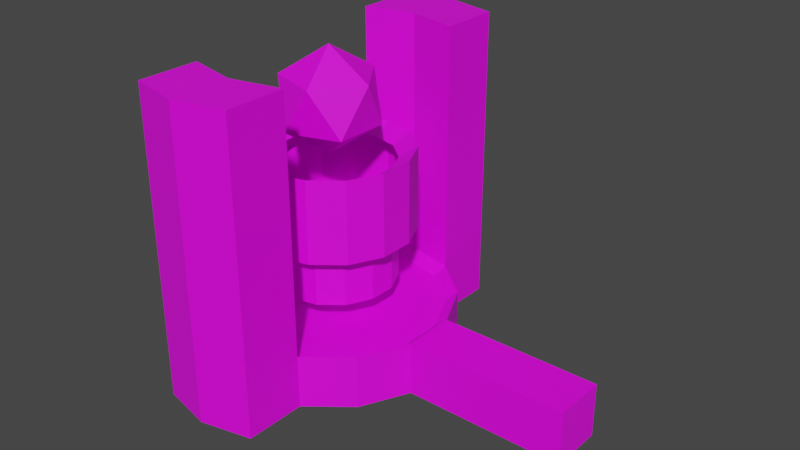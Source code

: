 # Source: Engine_Mesh.blend  (saved by Blender 2.81.16; exported with 4.5.12 LTS)
import bpy
from mathutils import Matrix  # noqa: F401  (used for matrix-valued properties, if any)

bpy.ops.wm.read_factory_settings(use_empty=True)
scene = bpy.context.scene
scene.name = 'Scene'

# ---- collections
col_collection = bpy.data.collections.new('Collection'); scene.collection.children.link(col_collection)

# ---- images (referenced by path relative to the original .blend; pixels are not part of the script)
import os
ASSET_DIR = os.environ.get("B2B_ASSET_DIR", "")  # directory of the original .blend (textures are referenced by path, not embedded)
HERE = os.path.dirname(os.path.abspath(__file__))  # packed textures are extracted next to this script under _unpacked/

def load_image(name, relpath, width, height, colorspace="sRGB"):
    """Load a texture the original file referenced (path relative to the .blend, or extracted next to this script)."""
    p = next((c for c in (os.path.join(HERE, relpath), os.path.join(ASSET_DIR, relpath)) if relpath and os.path.exists(c)), "")
    if p:
        img = bpy.data.images.load(p, check_existing=True)
        img.name = name
    else:  # same state as the original file: an image datablock whose file is absent (Cycles renders it pink)
        img = bpy.data.images.new(name, width, height)
        img.source = "FILE"
        img.filepath = "//" + (relpath or name)
    img.colorspace_settings.name = colorspace
    return img
img_engine_texture2 = load_image('Engine_Texture2', 'Engine_Texture2.png', 1024, 1024, 'sRGB')

# ---- materials (node trees are filled in below, after node groups)
mat_material_001 = bpy.data.materials.new('Material.001')
mat_material_001.use_transparent_shadow = False

# ---- material node trees
mat_material_001.use_nodes = True; mat_material_001.node_tree.nodes.clear()
_N = mat_material_001.node_tree.nodes; _L = mat_material_001.node_tree.links
n0 = _N.new('ShaderNodeOutputMaterial'); n0.name = 'Material Output'; n0.location = (300, 300)
n1 = _N.new('ShaderNodeBsdfPrincipled'); n1.name = 'Principled BSDF'; n1.location = (10, 300)
n1.distribution = 'GGX'
n1.subsurface_method = 'BURLEY'
n1.inputs[3].default_value = 1.45
n1.inputs[27].default_value = (0.0, 0.0, 0.0, 1.0)
n1.inputs[28].default_value = 1.0
n2 = _N.new('ShaderNodeTexImage'); n2.name = 'Image Texture'; n2.location = (-280, 280)
n2.image = img_engine_texture2
n2.interpolation = 'Closest'
_L.new(n1.outputs[0], n0.inputs[0])
_L.new(n2.outputs[0], n1.inputs[0])
n0.is_active_output = True

# ---- world
world_world = bpy.data.worlds.new('World'); scene.world = world_world
world_world.use_nodes = True; world_world.node_tree.nodes.clear()
_N = world_world.node_tree.nodes; _L = world_world.node_tree.links
n0 = _N.new('ShaderNodeOutputWorld'); n0.name = 'World Output'; n0.location = (300, 300)
n1 = _N.new('ShaderNodeBackground'); n1.name = 'Background'; n1.location = (10, 300)
n1.inputs[0].default_value = (0.05088, 0.05088, 0.05088, 1.0)
_L.new(n1.outputs[0], n0.inputs[0])
n0.is_active_output = True
world_world.color = (0.05088, 0.05088, 0.05088)
world_world.use_sun_shadow = False
world_world.sun_shadow_jitter_overblur = 0.0

# ---- meshes
me_icosphere = bpy.data.meshes.new('Icosphere')
me_icosphere.from_pydata([(1.405, 2.458, -1.074e-07), (1.864, 2.809, 0.3334), (1.229, 2.809, 0.5394), (0.8375, 2.809, -1.228e-07), (1.229, 2.809, -0.5394), (1.864, 2.809, -0.3334), (1.58, 3.376, 0.5394), (0.9458, 3.376, 0.3334), (0.9458, 3.376, -0.3334), (1.58, 3.376, -0.5394), (1.972, 3.376, -1.476e-07), (1.405, 3.726, -1.629e-07), (2.828, 0.0002981, 0.3228), (2.828, 0.6584, 0.3228), (2.547, 0.0002981, 0.9043), (2.547, 0.6584, 0.9043), (2.043, 0.0002981, 1.307), (2.043, 0.6584, 1.307), (1.413, 0.0002981, 1.45), (1.413, 0.6584, 1.45), (0.7841, 0.0002981, 1.307), (0.7841, 0.6584, 1.307), (0.2794, 0.0002981, 0.9043), (0.2794, 0.6584, 0.9043), (-0.0006469, 0.0002981, 0.3228), (-0.0006469, 0.6584, 0.3228), (2.686, 0.5487, 0.2905), (2.434, 0.5487, 0.8139), (1.98, 0.5487, 1.176), (1.413, 0.5487, 1.305), (0.847, 0.5487, 1.176), (0.3928, 0.5487, 0.8139), (0.1408, 0.5487, 0.2905), (1.795, 0.5487, 0.08714), (1.72, 0.5487, 0.2442), (1.583, 0.5487, 0.3528), (1.413, 0.5487, 0.3916), (1.244, 0.5487, 0.3528), (1.107, 0.5487, 0.2442), (1.032, 0.5487, 0.08714), (2.139, 1.536, 0.1656), (1.995, 1.536, 0.4639), (1.736, 1.536, 0.6704), (1.413, 1.536, 0.7441), (1.091, 1.536, 0.6704), (0.8317, 1.536, 0.4639), (0.688, 1.536, 0.1656), (2.139, 2.414, 0.1656), (1.995, 2.414, 0.4639), (1.736, 2.414, 0.6704), (1.413, 2.414, 0.7441), (1.091, 2.414, 0.6704), (0.8317, 2.414, 0.4639), (0.688, 2.414, 0.1656), (2.356, 1.536, 0.2152), (2.17, 1.536, 0.6031), (1.833, 1.536, 0.8715), (1.413, 1.536, 0.9673), (0.9937, 1.536, 0.8715), (0.6572, 1.536, 0.6031), (0.4704, 1.536, 0.2152), (2.356, 2.546, 0.2152), (2.17, 2.546, 0.6031), (1.833, 2.546, 0.8715), (1.413, 2.546, 0.9673), (0.9937, 2.546, 0.8715), (0.6572, 2.546, 0.6031), (0.4704, 2.546, 0.2152), (2.139, 0.8999, 0.1656), (1.995, 0.8999, 0.4639), (1.736, 0.8999, 0.6704), (1.413, 0.8999, 0.7441), (1.091, 0.8999, 0.6704), (0.8317, 0.8999, 0.4639), (0.688, 0.8999, 0.1656), (4.803, 0.0002981, 0.3228), (4.803, 0.6584, 0.3228), (2.043, 0.6584, 2.053), (2.043, 0.0002981, 2.053), (1.413, 0.0002982, 2.197), (1.413, 0.6584, 2.197), (0.7841, 0.0002981, 2.053), (0.7841, 0.6584, 2.053), (1.413, 3.731, 1.45), (2.043, 3.731, 1.307), (1.413, 3.731, 2.197), (0.7841, 3.731, 1.307), (2.043, 3.731, 2.053), (0.7841, 3.731, 2.053), (2.828, 0.000298, -0.3228), (2.828, 0.6584, -0.3228), (2.547, 0.000298, -0.9043), (2.547, 0.6584, -0.9043), (2.043, 0.000298, -1.307), (2.043, 0.6584, -1.307), (1.413, 0.000298, -1.45), (1.413, 0.6584, -1.45), (0.7841, 0.000298, -1.307), (0.7841, 0.6584, -1.307), (0.2794, 0.000298, -0.9043), (0.2794, 0.6584, -0.9043), (-0.0006469, 0.000298, -0.3228), (-0.0006469, 0.6584, -0.3228), (2.686, 0.5487, -0.2905), (2.434, 0.5487, -0.8139), (1.98, 0.5487, -1.176), (1.413, 0.5487, -1.305), (0.847, 0.5487, -1.176), (0.3928, 0.5487, -0.8139), (0.1408, 0.5487, -0.2905), (1.795, 0.5487, -0.08714), (1.72, 0.5487, -0.2442), (1.583, 0.5487, -0.3528), (1.413, 0.5487, -0.3916), (1.244, 0.5487, -0.3528), (1.107, 0.5487, -0.2442), (1.032, 0.5487, -0.08714), (2.139, 1.536, -0.1656), (1.995, 1.536, -0.4639), (1.736, 1.536, -0.6704), (1.413, 1.536, -0.7441), (1.091, 1.536, -0.6704), (0.8317, 1.536, -0.4639), (0.688, 1.536, -0.1656), (2.139, 2.414, -0.1656), (1.995, 2.414, -0.4639), (1.736, 2.414, -0.6704), (1.413, 2.414, -0.7441), (1.091, 2.414, -0.6704), (0.8317, 2.414, -0.4639), (0.688, 2.414, -0.1656), (2.356, 1.536, -0.2152), (2.17, 1.536, -0.6031), (1.833, 1.536, -0.8715), (1.413, 1.536, -0.9673), (0.9937, 1.536, -0.8715), (0.6572, 1.536, -0.6031), (0.4704, 1.536, -0.2152), (2.356, 2.546, -0.2152), (2.17, 2.546, -0.6031), (1.833, 2.546, -0.8715), (1.413, 2.546, -0.9673), (0.9937, 2.546, -0.8715), (0.6572, 2.546, -0.6031), (0.4704, 2.546, -0.2152), (2.139, 0.8999, -0.1656), (1.995, 0.8999, -0.4639), (1.736, 0.8999, -0.6704), (1.413, 0.8999, -0.7441), (1.091, 0.8999, -0.6704), (0.8317, 0.8999, -0.4639), (0.688, 0.8999, -0.1656), (4.803, 0.000298, -0.3228), (4.803, 0.6584, -0.3228), (2.043, 0.6584, -2.053), (2.043, 0.000298, -2.053), (1.413, 0.000298, -2.197), (1.413, 0.6584, -2.197), (0.7841, 0.000298, -2.053), (0.7841, 0.6584, -2.053), (1.413, 3.731, -1.45), (2.043, 3.731, -1.307), (1.413, 3.731, -2.197), (0.7841, 3.731, -1.307), (2.043, 3.731, -2.053), (0.7841, 3.731, -2.053), (2.828, 0.0002981, -1.303e-11), (2.828, 0.6584, -2.878e-08), (2.686, 0.5487, -2.398e-08), (1.795, 0.5487, -2.398e-08), (2.139, 1.536, -6.716e-08), (2.139, 2.414, -1.055e-07), (2.356, 1.536, -6.716e-08), (2.356, 2.546, -1.113e-07), (2.139, 0.8999, -3.933e-08), (4.803, 0.0002981, -1.303e-11), (4.803, 0.6584, -2.878e-08)], [], [(0, 1, 2), (1, 0, 5), (0, 2, 3), (0, 3, 4), (0, 4, 5), (1, 5, 10), (2, 1, 6), (3, 2, 7), (4, 3, 8), (5, 4, 9), (1, 10, 6), (2, 6, 7), (3, 7, 8), (4, 8, 9), (5, 9, 10), (6, 10, 11), (7, 6, 11), (8, 7, 11), (9, 8, 11), (10, 9, 11), (167, 13, 76, 176), (12, 13, 15, 14), (14, 15, 17, 16), (16, 17, 77, 78), (19, 21, 86, 83), (20, 21, 23, 22), (22, 23, 25, 24), (17, 15, 27, 28), (23, 21, 30, 31), (15, 13, 26, 27), (25, 23, 31, 32), (21, 19, 29, 30), (28, 27, 34, 35), (30, 29, 36, 37), (31, 30, 37, 38), (32, 31, 38, 39), (27, 26, 33, 34), (52, 53, 67, 66), (45, 46, 74, 73), (44, 45, 73, 72), (43, 44, 72, 71), (42, 43, 71, 70), (41, 42, 70, 69), (40, 41, 69, 68), (51, 52, 66, 65), (46, 45, 59, 60), (50, 51, 65, 64), (45, 44, 58, 59), (49, 50, 64, 63), (44, 43, 57, 58), (48, 49, 63, 62), (43, 42, 56, 57), (47, 48, 62, 61), (42, 41, 55, 56), (171, 47, 61, 173), (41, 40, 54, 55), (56, 55, 62, 63), (57, 56, 63, 64), (58, 57, 64, 65), (59, 58, 65, 66), (60, 59, 66, 67), (55, 54, 61, 62), (170, 40, 68, 174), (175, 176, 76, 75), (13, 12, 75, 76), (167, 168, 26, 13), (79, 80, 82, 81), (21, 20, 81, 82), (20, 18, 79, 81), (21, 82, 88, 86), (83, 86, 88, 85), (77, 17, 84, 87), (82, 80, 85, 88), (12, 166, 175, 75), (40, 170, 172, 54), (54, 172, 173, 61), (26, 168, 169, 33), (167, 176, 153, 90), (89, 91, 92, 90), (91, 93, 94, 92), (93, 155, 154, 94), (96, 160, 163, 98), (97, 99, 100, 98), (99, 101, 102, 100), (94, 105, 104, 92), (100, 108, 107, 98), (96, 106, 105, 94), (92, 104, 103, 90), (102, 109, 108, 100), (98, 107, 106, 96), (105, 112, 111, 104), (106, 113, 112, 105), (107, 114, 113, 106), (108, 115, 114, 107), (109, 116, 115, 108), (104, 111, 110, 103), (129, 143, 144, 130), (122, 150, 151, 123), (121, 149, 150, 122), (120, 148, 149, 121), (119, 147, 148, 120), (118, 146, 147, 119), (117, 145, 146, 118), (128, 142, 143, 129), (123, 137, 136, 122), (127, 141, 142, 128), (122, 136, 135, 121), (126, 140, 141, 127), (121, 135, 134, 120), (125, 139, 140, 126), (120, 134, 133, 119), (124, 138, 139, 125), (119, 133, 132, 118), (171, 173, 138, 124), (118, 132, 131, 117), (133, 140, 139, 132), (134, 141, 140, 133), (135, 142, 141, 134), (136, 143, 142, 135), (137, 144, 143, 136), (132, 139, 138, 131), (170, 174, 145, 117), (175, 152, 153, 176), (90, 153, 152, 89), (167, 90, 103, 168), (155, 156, 157, 154), (156, 158, 159, 157), (95, 156, 155, 93), (98, 159, 158, 97), (97, 158, 156, 95), (98, 163, 165, 159), (161, 164, 162, 160), (160, 162, 165, 163), (94, 161, 160, 96), (154, 164, 161, 94), (159, 165, 162, 157), (157, 162, 164, 154), (89, 152, 175, 166), (117, 131, 172, 170), (131, 138, 173, 172), (103, 110, 169, 168), (67, 53, 130, 144), (60, 67, 144, 137), (46, 60, 137, 123), (74, 46, 123, 151), (32, 39, 116, 109), (32, 109, 102, 25), (24, 25, 102, 101), (83, 85, 87, 84), (87, 85, 80, 77), (78, 77, 80, 79), (16, 78, 79, 18), (19, 83, 84, 17), (17, 28, 29, 19), (28, 35, 36, 29), (33, 169, 110, 111, 112, 113, 114, 115, 116, 39, 38, 37, 36, 35, 34), (68, 69, 70, 71, 72, 73, 74, 151, 150, 149, 148, 147, 146, 145, 174)])
_uv = me_icosphere.uv_layers.new(name='UVMap')
_uv.uv.foreach_set('vector', [0.1406, 0.9297, 0.1406, 0.8281, 0.2344, 0.875, 0.2344, 0.875, 0.1406, 0.9297, 0.1406, 0.8281, 0.2344, 0.7734, 0.2344, 0.875, 0.1406, 0.8281, 0.2344, 0.7734, 0.2344, 0.875, 0.1406, 0.8281, 0.2344, 0.7734, 0.2344, 0.875, 0.1406, 0.8281, 0.2344, 0.875, 0.1406, 0.8281, 0.2344, 0.7734, 0.2344, 0.875, 0.1406, 0.8281, 0.2344, 0.7734, 0.1406, 0.8281, 0.2344, 0.875, 0.1406, 0.9297, 0.1406, 0.8281, 0.2344, 0.875, 0.1406, 0.9297, 0.1406, 0.8281, 0.2344, 0.875, 0.1406, 0.9297, 0.1406, 0.9297, 0.1406, 0.8281, 0.2344, 0.875, 0.2344, 0.7734, 0.2344, 0.875, 0.1406, 0.8281, 0.1406, 0.9297, 0.1406, 0.8281, 0.2344, 0.875, 0.2344, 0.7734, 0.2344, 0.875, 0.1406, 0.8281, 0.2344, 0.7734, 0.2344, 0.875, 0.1406, 0.8281, 0.2344, 0.875, 0.1406, 0.8281, 0.2344, 0.7734, 0.1406, 0.8281, 0.2344, 0.875, 0.1406, 0.9297, 0.2344, 0.875, 0.1406, 0.8281, 0.2344, 0.7734, 0.1406, 0.8281, 0.2344, 0.875, 0.1406, 0.9297, 0.1406, 0.8281, 0.2344, 0.875, 0.1406, 0.9297, 0.7969, 0.1016, 0.7969, 0.1953, 0.4141, 0.1953, 0.4141, 0.1016, 0.2812, 0.6719, 0.1797, 0.6719, 0.1797, 0.5703, 0.2812, 0.5703, 0.2266, 0.1172, 0.125, 0.1172, 0.125, 0.01562, 0.2266, 0.01562, 0.375, 0.7891, 0.375, 0.8906, 0.4922, 0.8906, 0.4922, 0.7891, 0.8984, 0.4219, 0.8984, 0.5234, 0.4219, 0.5234, 0.4219, 0.4219, 0.2812, 0.6719, 0.1797, 0.6719, 0.1797, 0.5703, 0.2812, 0.5703, 0.2812, 0.6719, 0.1797, 0.6719, 0.1797, 0.5703, 0.2812, 0.5703, 0.1953, 0.5703, 0.1953, 0.6719, 0.1641, 0.6641, 0.1641, 0.5703, 0.1797, 0.5703, 0.1797, 0.6719, 0.1484, 0.6641, 0.1484, 0.5703, 0.1797, 0.5703, 0.1797, 0.6719, 0.1484, 0.6641, 0.1484, 0.5703, 0.1797, 0.5703, 0.1797, 0.6719, 0.1484, 0.6641, 0.1484, 0.5703, 0.1094, 0.1797, 0.007812, 0.1797, 0.01562, 0.1484, 0.1094, 0.1484, 0.1641, 0.5703, 0.1641, 0.6641, 0.03125, 0.6328, 0.03125, 0.6016, 0.1094, 0.1484, 0.01562, 0.1484, 0.04688, 0.007812, 0.07031, 0.007812, 0.1484, 0.5703, 0.1484, 0.6641, 0.007812, 0.6328, 0.007812, 0.6016, 0.1484, 0.5703, 0.1484, 0.6641, 0.007812, 0.6328, 0.007812, 0.6016, 0.1484, 0.5703, 0.1484, 0.6641, 0.007812, 0.6328, 0.007812, 0.6016, 0.07031, 1.0, 0.01562, 1.0, 0.007812, 0.9609, 0.07812, 0.9609, 0.07031, 0.7656, 0.01562, 0.7656, 0.01562, 0.6641, 0.07031, 0.6641, 0.07031, 0.7656, 0.01562, 0.7656, 0.01562, 0.6641, 0.07031, 0.6641, 0.07031, 0.7656, 0.01562, 0.7656, 0.01562, 0.6641, 0.07031, 0.6641, 0.07031, 0.7656, 0.01562, 0.7656, 0.01562, 0.6641, 0.07031, 0.6641, 0.07031, 0.7656, 0.01562, 0.7656, 0.01562, 0.6641, 0.07031, 0.6641, 0.07031, 0.7656, 0.01562, 0.7656, 0.01562, 0.6641, 0.07031, 0.6641, 0.07031, 1.0, 0.01562, 1.0, 0.007812, 0.9609, 0.07812, 0.9609, 0.01562, 0.7656, 0.07031, 0.7656, 0.07812, 0.7969, 0.007812, 0.7969, 0.07031, 1.0, 0.01562, 1.0, 0.007812, 0.9609, 0.07812, 0.9609, 0.01562, 0.7656, 0.07031, 0.7656, 0.07812, 0.7969, 0.007812, 0.7969, 0.07031, 1.0, 0.01562, 1.0, 0.007812, 0.9609, 0.07812, 0.9609, 0.01562, 0.7656, 0.07031, 0.7656, 0.07812, 0.7969, 0.007812, 0.7969, 0.07031, 1.0, 0.01562, 1.0, 0.007812, 0.9609, 0.07812, 0.9609, 0.01562, 0.7656, 0.07031, 0.7656, 0.07812, 0.7969, 0.007812, 0.7969, 0.07031, 1.0, 0.01562, 1.0, 0.007812, 0.9609, 0.07812, 0.9609, 0.01562, 0.7656, 0.07031, 0.7656, 0.07812, 0.7969, 0.007812, 0.7969, 0.3906, 0.75, 0.3672, 0.75, 0.3594, 0.7109, 0.3906, 0.7109, 0.01562, 0.7656, 0.07031, 0.7656, 0.07812, 0.7969, 0.007812, 0.7969, 0.007812, 0.7969, 0.07812, 0.7969, 0.07812, 0.9609, 0.007812, 0.9609, 0.007812, 0.7969, 0.07812, 0.7969, 0.07812, 0.9609, 0.007812, 0.9609, 0.007812, 0.7969, 0.07812, 0.7969, 0.07812, 0.9609, 0.007812, 0.9609, 0.007812, 0.7969, 0.07812, 0.7969, 0.07812, 0.9609, 0.007812, 0.9609, 0.007812, 0.7969, 0.07812, 0.7969, 0.07812, 0.9609, 0.007812, 0.9609, 0.007812, 0.7969, 0.07812, 0.7969, 0.07812, 0.9609, 0.007812, 0.9609, 0.3906, 0.5312, 0.3672, 0.5312, 0.3672, 0.4297, 0.3906, 0.4297, 0.4141, 0.3906, 0.4141, 0.1016, 0.4141, 0.1953, 0.4141, 0.2734, 0.7969, 0.1953, 0.7969, 0.2734, 0.4141, 0.2734, 0.4141, 0.1953, 0.6172, 0.8281, 0.6172, 0.8516, 0.5703, 0.8516, 0.5703, 0.8281, 0.4844, 0.7891, 0.4844, 0.8906, 0.3828, 0.8906, 0.3828, 0.7891, 0.375, 0.8828, 0.375, 0.7891, 0.4922, 0.7891, 0.4922, 0.8828, 0.4922, 0.8906, 0.4688, 0.9922, 0.3594, 0.9922, 0.375, 0.8906, 0.8984, 0.5312, 0.8984, 0.6484, 0.4219, 0.6484, 0.4219, 0.5312, 0.1172, 0.4453, 0.2188, 0.4219, 0.2188, 0.5391, 0.1172, 0.5625, 0.8984, 0.5312, 0.8984, 0.6484, 0.4219, 0.6484, 0.4219, 0.5312, 0.8906, 0.4219, 0.8906, 0.5234, 0.4219, 0.5234, 0.4219, 0.4219, 0.7969, 0.2734, 0.7969, 0.3906, 0.4141, 0.3906, 0.4141, 0.2734, 0.3672, 0.5156, 0.3906, 0.5156, 0.3906, 0.5547, 0.3594, 0.5547, 0.3516, 0.5703, 0.3906, 0.5703, 0.3906, 0.7266, 0.3516, 0.7266, 0.5703, 0.8516, 0.6172, 0.8516, 0.6172, 0.9922, 0.6016, 0.9922, 0.7969, 0.3906, 0.4141, 0.3906, 0.4141, 0.2734, 0.7969, 0.2734, 0.2812, 0.5703, 0.2812, 0.6719, 0.1797, 0.6719, 0.1797, 0.5703, 0.2812, 0.5703, 0.2812, 0.6719, 0.1797, 0.6719, 0.1797, 0.5703, 0.375, 0.7891, 0.4922, 0.7891, 0.4922, 0.8906, 0.375, 0.8906, 0.8984, 0.75, 0.4219, 0.75, 0.4219, 0.6484, 0.8984, 0.6484, 0.2812, 0.5703, 0.2812, 0.6719, 0.1797, 0.6719, 0.1797, 0.5703, 0.2812, 0.5703, 0.2812, 0.6719, 0.1797, 0.6719, 0.1797, 0.5703, 0.1797, 0.6719, 0.1484, 0.6641, 0.1484, 0.5703, 0.1797, 0.5703, 0.1797, 0.6719, 0.1484, 0.6641, 0.1484, 0.5703, 0.1797, 0.5703, 0.007812, 0.1797, 0.01562, 0.1484, 0.1094, 0.1484, 0.1094, 0.1797, 0.1797, 0.6719, 0.1484, 0.6641, 0.1484, 0.5703, 0.1797, 0.5703, 0.1797, 0.6719, 0.1484, 0.6641, 0.1484, 0.5703, 0.1797, 0.5703, 0.007812, 0.1797, 0.01562, 0.1484, 0.1094, 0.1484, 0.1094, 0.1797, 0.1484, 0.6641, 0.007812, 0.6328, 0.007812, 0.6016, 0.1484, 0.5703, 0.01562, 0.1484, 0.04688, 0.007812, 0.07031, 0.007812, 0.1094, 0.1484, 0.01562, 0.1484, 0.04688, 0.007812, 0.07031, 0.007812, 0.1094, 0.1484, 0.1484, 0.6641, 0.007812, 0.6328, 0.007812, 0.6016, 0.1484, 0.5703, 0.1484, 0.6641, 0.007812, 0.6328, 0.007812, 0.6016, 0.1484, 0.5703, 0.1484, 0.6641, 0.007812, 0.6328, 0.007812, 0.6016, 0.1484, 0.5703, 0.01562, 1.0, 0.007812, 0.9609, 0.07812, 0.9609, 0.07031, 1.0, 0.01562, 0.7656, 0.01562, 0.6641, 0.07031, 0.6641, 0.07031, 0.7656, 0.01562, 0.7656, 0.01562, 0.6641, 0.07031, 0.6641, 0.07031, 0.7656, 0.01562, 0.7656, 0.01562, 0.6641, 0.07031, 0.6641, 0.07031, 0.7656, 0.01562, 0.7656, 0.01562, 0.6641, 0.07031, 0.6641, 0.07031, 0.7656, 0.01562, 0.7656, 0.01562, 0.6641, 0.07031, 0.6641, 0.07031, 0.7656, 0.01562, 0.7656, 0.01562, 0.6641, 0.07031, 0.6641, 0.07031, 0.7656, 0.01562, 1.0, 0.007812, 0.9609, 0.07812, 0.9609, 0.07031, 1.0, 0.07031, 0.7656, 0.07812, 0.7969, 0.007812, 0.7969, 0.01562, 0.7656, 0.01562, 1.0, 0.007812, 0.9609, 0.07812, 0.9609, 0.07031, 1.0, 0.07031, 0.7656, 0.07812, 0.7969, 0.007812, 0.7969, 0.01562, 0.7656, 0.01562, 1.0, 0.007812, 0.9609, 0.07812, 0.9609, 0.07031, 1.0, 0.07031, 0.7656, 0.07812, 0.7969, 0.007812, 0.7969, 0.01562, 0.7656, 0.01562, 1.0, 0.007812, 0.9609, 0.07812, 0.9609, 0.07031, 1.0, 0.07031, 0.7656, 0.07812, 0.7969, 0.007812, 0.7969, 0.01562, 0.7656, 0.01562, 1.0, 0.007812, 0.9609, 0.07812, 0.9609, 0.07031, 1.0, 0.07031, 0.7656, 0.07812, 0.7969, 0.007812, 0.7969, 0.01562, 0.7656, 0.3438, 0.4219, 0.3438, 0.4609, 0.3125, 0.4609, 0.3203, 0.4219, 0.07031, 0.7656, 0.07812, 0.7969, 0.007812, 0.7969, 0.01562, 0.7656, 0.07812, 0.7969, 0.07812, 0.9609, 0.007812, 0.9609, 0.007812, 0.7969, 0.07812, 0.7969, 0.07812, 0.9609, 0.007812, 0.9609, 0.007812, 0.7969, 0.07812, 0.7969, 0.07812, 0.9609, 0.007812, 0.9609, 0.007812, 0.7969, 0.07812, 0.7969, 0.07812, 0.9609, 0.007812, 0.9609, 0.007812, 0.7969, 0.07812, 0.7969, 0.07812, 0.9609, 0.007812, 0.9609, 0.007812, 0.7969, 0.07812, 0.7969, 0.07812, 0.9609, 0.007812, 0.9609, 0.007812, 0.7969, 0.3203, 0.5312, 0.3203, 0.4297, 0.3438, 0.4297, 0.3438, 0.5312, 0.4141, 0.1016, 0.4141, 0.1953, 0.4141, 0.2734, 0.4141, 0.3906, 0.7969, 0.2734, 0.4141, 0.2734, 0.4141, 0.1953, 0.7969, 0.1953, 0.6172, 0.8281, 0.5703, 0.8281, 0.5703, 0.8516, 0.6172, 0.8516, 0.3762, 0.791, 0.4996, 0.7905, 0.4988, 0.8899, 0.3754, 0.8906, 0.4996, 0.7905, 0.3762, 0.791, 0.3754, 0.8906, 0.4988, 0.8899, 0.4688, 0.9922, 0.3594, 0.9922, 0.375, 0.8906, 0.4922, 0.8906, 0.375, 0.8906, 0.4922, 0.8906, 0.4922, 0.7891, 0.375, 0.7891, 0.4922, 0.8906, 0.375, 0.8906, 0.3594, 0.9922, 0.4688, 0.9922, 0.8984, 0.6484, 0.4219, 0.6484, 0.4219, 0.5312, 0.8984, 0.5312, 0.1172, 0.5625, 0.1172, 0.4453, 0.2188, 0.4219, 0.2188, 0.5391, 0.2578, 0.1172, 0.2578, 0.0, 0.3594, 0.02344, 0.3594, 0.1406, 0.8984, 0.6328, 0.4219, 0.6328, 0.4219, 0.5312, 0.8984, 0.5312, 0.8984, 0.6484, 0.4219, 0.6484, 0.4219, 0.5312, 0.8984, 0.5312, 0.8984, 0.5234, 0.4219, 0.5234, 0.4219, 0.4219, 0.8984, 0.4219, 0.8984, 0.5234, 0.4219, 0.5234, 0.4219, 0.4219, 0.8984, 0.4219, 0.7969, 0.1953, 0.4141, 0.1953, 0.4141, 0.1016, 0.7969, 0.1016, 0.3203, 0.6484, 0.3125, 0.6172, 0.3438, 0.6172, 0.3438, 0.6484, 0.3438, 0.5625, 0.3438, 0.7266, 0.3125, 0.7266, 0.3125, 0.5625, 0.5703, 0.8516, 0.6016, 0.9922, 0.6172, 0.9922, 0.6172, 0.8516, 0.07812, 0.9609, 0.07031, 1.0, 0.01562, 1.0, 0.007812, 0.9609, 0.07812, 0.7969, 0.07812, 0.9609, 0.007812, 0.9609, 0.007812, 0.7969, 0.07031, 0.7656, 0.07812, 0.7969, 0.007812, 0.7969, 0.01562, 0.7656, 0.07031, 0.6641, 0.07031, 0.7656, 0.01562, 0.7656, 0.01562, 0.6641, 0.1484, 0.6641, 0.007812, 0.6328, 0.007812, 0.6016, 0.1484, 0.5703, 0.1484, 0.6641, 0.1484, 0.5703, 0.1797, 0.5703, 0.1797, 0.6719, 0.2812, 0.6719, 0.1797, 0.6719, 0.1797, 0.5703, 0.2812, 0.5703, 0.3594, 0.02344, 0.3594, 0.1406, 0.2578, 0.1172, 0.2578, 0.0, 0.4219, 0.5234, 0.4219, 0.4219, 0.8906, 0.4219, 0.8906, 0.5234, 0.3828, 0.7891, 0.3828, 0.8906, 0.4844, 0.8828, 0.4844, 0.7891, 0.4922, 0.8906, 0.375, 0.8906, 0.3594, 0.9922, 0.4688, 0.9922, 0.8984, 0.5234, 0.4219, 0.5234, 0.4219, 0.4219, 0.8984, 0.4219, 0.007812, 0.1797, 0.01562, 0.1484, 0.1094, 0.1484, 0.1094, 0.1797, 0.01562, 0.1484, 0.04688, 0.007812, 0.07031, 0.007812, 0.1094, 0.1484, 0.6519, 0.5791, 0.6519, 0.5882, 0.6519, 0.5973, 0.644, 0.6138, 0.6297, 0.6252, 0.6119, 0.6293, 0.5941, 0.6252, 0.5798, 0.6138, 0.5718, 0.5973, 0.5718, 0.5791, 0.5798, 0.5626, 0.5941, 0.5512, 0.6119, 0.5471, 0.6297, 0.5512, 0.644, 0.5626, 0.2578, 0.1562, 0.3047, 0.1875, 0.3281, 0.2344, 0.3281, 0.2891, 0.3047, 0.3359, 0.2578, 0.3672, 0.2109, 0.375, 0.1641, 0.3672, 0.1172, 0.3359, 0.1016, 0.2891, 0.1016, 0.2344, 0.1172, 0.1875, 0.1641, 0.1562, 0.2109, 0.1406, 0.2344, 0.1484])
me_icosphere.materials.append(mat_material_001)
me_icosphere.use_remesh_fix_poles = True
me_icosphere.use_remesh_preserve_attributes = False
me_icosphere.use_mirror_vertex_groups = False
me_icosphere.update()

# ---- objects
ob_engine_mesh = bpy.data.objects.new('Engine_Mesh', me_icosphere)

# ---- transforms, parenting, visibility, modifiers, constraints
ob_engine_mesh.location = (0.0, 0.0, 0.0)
ob_engine_mesh.rotation_euler = (1.571, 0.0, 0.0)
ob_engine_mesh.lineart.crease_threshold = 0.0

# ---- collection membership
col_collection.objects.link(ob_engine_mesh)

# ---- scene / render settings (as saved in the file)
scene.frame_start = 1; scene.frame_end = 250; scene.frame_set(0)
scene.render.engine = 'BLENDER_EEVEE_NEXT'
scene.cycles.use_denoising = False
scene.cycles.samples = 128
scene.cycles.sampling_pattern = 'TABULATED_SOBOL'
scene.cycles.use_adaptive_sampling = False
scene.cycles.use_light_tree = False
scene.view_settings.view_transform = 'Filmic'
scene.unit_settings.scale_length = 20.0
bpy.context.view_layer.update()

# ---- added for rendering (the .blend has no active camera and no usable light): camera, sun
cam_auto = bpy.data.cameras.new('AutoCamera')
cam_auto.lens = 50.0
cam_auto.sensor_width = 36.0
cam_auto.clip_end = 1000.0
ob_auto_camera = bpy.data.objects.new('AutoCamera', cam_auto)
scene.collection.objects.link(ob_auto_camera)
ob_auto_camera.location = (9.343, -8.33029, 7.41925)
ob_auto_camera.rotation_euler = (1.09748, -7.21219e-08, 0.694738)
scene.camera = ob_auto_camera
light_auto_sun = bpy.data.lights.new('AutoSun', 'SUN')
light_auto_sun.energy = 3.0
light_auto_sun.angle = 0.0523599
ob_auto_sun = bpy.data.objects.new('AutoSun', light_auto_sun)
scene.collection.objects.link(ob_auto_sun)
ob_auto_sun.rotation_euler = (0.872665, 0.174533, 0.523599)
bpy.context.view_layer.update()
